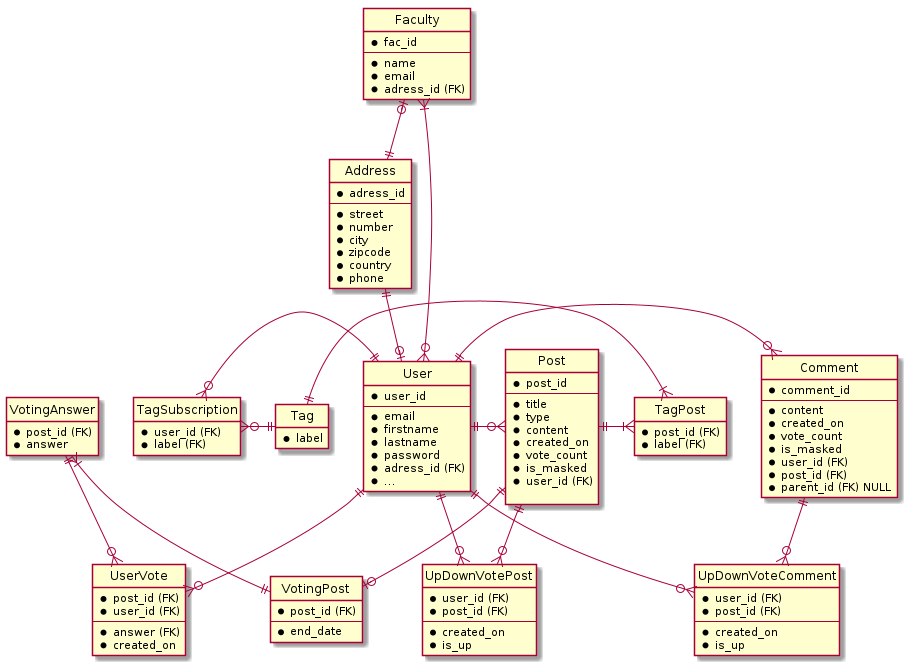

The diagram above was rendered by PlantUML. Its source (embedded in the PNG):
@startuml db_mdl

hide circle
hide empty members






entity User {
  * user_id
  --
  * email 
  * firstname 
  * lastname
  * password
  * adress_id (FK)
  * ...
}

entity Address {
  * adress_id
  --
  * street
  * number
  * city
  * zipcode
  * country
  * phone
}



entity UpDownVotePost {
  * user_id (FK)
  * post_id (FK)
  --
  * created_on
  * is_up
}


entity UpDownVoteComment {
  * user_id (FK)
  * post_id (FK)
  --
  * created_on
  * is_up
}

entity TagSubscription{
  * user_id (FK)
  * label (FK)
}

entity Tag {
  * label
}

entity Post {
  * post_id
  --
  * title
  * type
  * content
  * created_on
  * vote_count
  * is_masked
  * user_id (FK)

}

entity Comment {
  * comment_id
  --
  * content
  * created_on
  * vote_count
  * is_masked
  * user_id (FK)
  * post_id (FK)
  * parent_id (FK) NULL
}


entity VotingPost {
  * post_id (FK)
  --
  * end_date
}

entity TagPost {
    * post_id (FK)
    * label (FK)
}

entity UserVote {
  * post_id (FK)
  * user_id (FK)
  --
  * answer (FK)
  * created_on
}

entity VotingAnswer{
  * post_id (FK)
  * answer
}

entity Faculty  {
  * fac_id
  --
  * name
  * email
  * adress_id (FK)
}

Address ||--o| User


Faculty }|--o{ User
Faculty |o--|| Address


User ||-o{ Post 
User ||--o{ UpDownVotePost
Post ||--o{ UpDownVotePost


User ||-o{ Comment
User ||--o{ UpDownVoteComment
Comment ||--o{ UpDownVoteComment

Post ||--o| VotingPost
VotingAnswer}|-|| VotingPost

User  ||--o{ UserVote
VotingAnswer ||--o{  UserVote 

TagSubscription }o-|| User
TagSubscription }o-|| Tag

Tag  ||-|{  TagPost
Post ||-|{  TagPost
@enduml